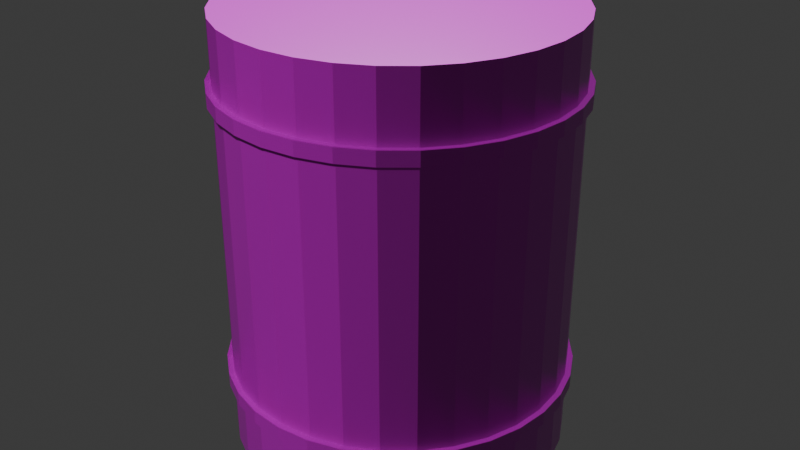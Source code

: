 # Source: BarrelBrown.blend  (saved by Blender 4.2.66; exported with 4.5.12 LTS)
import bpy
from mathutils import Matrix  # noqa: F401  (used for matrix-valued properties, if any)

bpy.ops.wm.read_factory_settings(use_empty=True)
scene = bpy.context.scene
scene.name = 'Scene'

# ---- collections
col_collection = bpy.data.collections.new('Collection'); scene.collection.children.link(col_collection)

# ---- images (referenced by path relative to the original .blend; pixels are not part of the script)
import os
ASSET_DIR = os.environ.get("B2B_ASSET_DIR", "")  # directory of the original .blend (textures are referenced by path, not embedded)
HERE = os.path.dirname(os.path.abspath(__file__))  # packed textures are extracted next to this script under _unpacked/

def load_image(name, relpath, width, height, colorspace="sRGB"):
    """Load a texture the original file referenced (path relative to the .blend, or extracted next to this script)."""
    p = next((c for c in (os.path.join(HERE, relpath), os.path.join(ASSET_DIR, relpath)) if relpath and os.path.exists(c)), "")
    if p:
        img = bpy.data.images.load(p, check_existing=True)
        img.name = name
    else:  # same state as the original file: an image datablock whose file is absent (Cycles renders it pink)
        img = bpy.data.images.new(name, width, height)
        img.source = "FILE"
        img.filepath = "//" + (relpath or name)
    img.colorspace_settings.name = colorspace
    return img
img_rustwithhole_jpg = load_image('RustWithHole.jpg', 'RustWithHole.jpg', 1024, 1024, 'sRGB')
img_rust_coarse_01_nor_gl_1k_exr = load_image('rust_coarse_01_nor_gl_1k.exr', 'rust_coarse_01_nor_gl_1k.exr', 1024, 1024, 'Non-Color')
img_rust_coarse_01_rough_1k_exr = load_image('rust_coarse_01_rough_1k.exr', 'rust_coarse_01_rough_1k.exr', 1024, 1024, 'Non-Color')

# ---- materials (node trees are filled in below, after node groups)
mat_material_004 = bpy.data.materials.new('Material.004')

# ---- material node trees
mat_material_004.use_nodes = True; mat_material_004.node_tree.nodes.clear()
_N = mat_material_004.node_tree.nodes; _L = mat_material_004.node_tree.links
n0 = _N.new('ShaderNodeBsdfPrincipled'); n0.name = 'Principled BSDF'; n0.location = (161, 133)
n1 = _N.new('ShaderNodeOutputMaterial'); n1.name = 'Material Output'; n1.location = (451, 133)
n2 = _N.new('ShaderNodeTexImage'); n2.name = 'Image Texture'; n2.location = (-197, 414)
n2.image = img_rustwithhole_jpg
n3 = _N.new('ShaderNodeNormalMap'); n3.name = 'Normal Map'; n3.location = (-151, -27)
n4 = _N.new('ShaderNodeTexImage'); n4.name = 'Image Texture.001'; n4.location = (-441, -67)
n4.image = img_rust_coarse_01_nor_gl_1k_exr
n5 = _N.new('ShaderNodeTexImage'); n5.name = 'Image Texture.002'; n5.location = (-508, 287)
n5.image = img_rust_coarse_01_rough_1k_exr
_L.new(n0.outputs[0], n1.inputs[0])
_L.new(n2.outputs[0], n0.inputs[0])
_L.new(n3.outputs[0], n0.inputs[5])
_L.new(n4.outputs[0], n3.inputs[1])
_L.new(n5.outputs[0], n0.inputs[2])
n1.is_active_output = True

# ---- world
world_world = bpy.data.worlds.new('World'); scene.world = world_world
world_world.use_nodes = True; world_world.node_tree.nodes.clear()
_N = world_world.node_tree.nodes; _L = world_world.node_tree.links
n0 = _N.new('ShaderNodeOutputWorld'); n0.name = 'World Output'; n0.location = (300, 300)
n1 = _N.new('ShaderNodeBackground'); n1.name = 'Background'; n1.location = (10, 300)
n1.inputs[0].default_value = (0.05088, 0.05088, 0.05088, 1.0)
_L.new(n1.outputs[0], n0.inputs[0])
n0.is_active_output = True
world_world.color = (0.05088, 0.05088, 0.05088)
world_world.sun_shadow_jitter_overblur = 0.0

# ---- meshes
me_cylinder_004 = bpy.data.meshes.new('Cylinder.004')
me_cylinder_004.from_pydata([(0.0, 0.3873, -0.5), (0.0, 0.3873, 0.5), (0.07556, 0.3799, -0.5), (0.07556, 0.3799, 0.5), (0.1482, 0.3578, -0.5), (0.1482, 0.3578, 0.5), (0.2152, 0.322, -0.5), (0.2152, 0.322, 0.5), (0.2739, 0.2739, -0.5), (0.2739, 0.2739, 0.5), (0.322, 0.2152, -0.5), (0.322, 0.2152, 0.5), (0.3578, 0.1482, -0.5), (0.3578, 0.1482, 0.5), (0.3799, 0.07556, -0.5), (0.3799, 0.07556, 0.5), (0.3873, 0.0, -0.5), (0.3873, 0.0, 0.5), (0.3799, -0.07556, -0.5), (0.3799, -0.07556, 0.5), (0.3578, -0.1482, -0.5), (0.3578, -0.1482, 0.5), (0.322, -0.2152, -0.5), (0.322, -0.2152, 0.5), (0.2739, -0.2739, -0.5), (0.2739, -0.2739, 0.5), (0.2152, -0.322, -0.5), (0.2152, -0.322, 0.5), (0.1482, -0.3578, -0.5), (0.1482, -0.3578, 0.5), (0.07556, -0.3799, -0.5), (0.07556, -0.3799, 0.5), (0.0, -0.3873, -0.5), (0.0, -0.3873, 0.5), (-0.07556, -0.3799, -0.5), (-0.07556, -0.3799, 0.5), (-0.1482, -0.3578, -0.5), (-0.1482, -0.3578, 0.5), (-0.2152, -0.322, -0.5), (-0.2152, -0.322, 0.5), (-0.2739, -0.2739, -0.5), (-0.2739, -0.2739, 0.5), (-0.322, -0.2152, -0.5), (-0.322, -0.2152, 0.5), (-0.3578, -0.1482, -0.5), (-0.3578, -0.1482, 0.5), (-0.3799, -0.07556, -0.5), (-0.3799, -0.07556, 0.5), (-0.3873, 0.0, -0.5), (-0.3873, 0.0, 0.5), (-0.3799, 0.07556, -0.5), (-0.3799, 0.07556, 0.5), (-0.3578, 0.1482, -0.5), (-0.3578, 0.1482, 0.5), (-0.322, 0.2152, -0.5), (-0.322, 0.2152, 0.5), (-0.2739, 0.2739, -0.5), (-0.2739, 0.2739, 0.5), (-0.2152, 0.322, -0.5), (-0.2152, 0.322, 0.5), (-0.1482, 0.3578, -0.5), (-0.1482, 0.3578, 0.5), (-0.07556, 0.3799, -0.5), (-0.07556, 0.3799, 0.5), (0.0, 0.3873, 0.3497), (0.0, 0.3873, 0.317), (0.07556, 0.3799, 0.317), (0.07556, 0.3799, 0.3497), (0.1482, 0.3578, 0.317), (0.1482, 0.3578, 0.3497), (0.2152, 0.322, 0.317), (0.2152, 0.322, 0.3497), (0.2739, 0.2739, 0.317), (0.2739, 0.2739, 0.3497), (0.322, 0.2152, 0.317), (0.322, 0.2152, 0.3497), (0.3578, 0.1482, 0.317), (0.3578, 0.1482, 0.3497), (0.3799, 0.07556, 0.317), (0.3799, 0.07556, 0.3497), (0.3873, 0.0, 0.317), (0.3873, 0.0, 0.3497), (0.3799, -0.07556, 0.317), (0.3799, -0.07556, 0.3497), (0.3578, -0.1482, 0.317), (0.3578, -0.1482, 0.3497), (0.322, -0.2152, 0.317), (0.322, -0.2152, 0.3497), (0.2739, -0.2739, 0.317), (0.2739, -0.2739, 0.3497), (0.2152, -0.322, 0.317), (0.2152, -0.322, 0.3497), (0.1482, -0.3578, 0.317), (0.1482, -0.3578, 0.3497), (0.07556, -0.3799, 0.317), (0.07556, -0.3799, 0.3497), (0.0, -0.3873, 0.317), (0.0, -0.3873, 0.3497), (-0.07556, -0.3799, 0.317), (-0.07556, -0.3799, 0.3497), (-0.1482, -0.3578, 0.317), (-0.1482, -0.3578, 0.3497), (-0.2152, -0.322, 0.317), (-0.2152, -0.322, 0.3497), (-0.2739, -0.2739, 0.317), (-0.2739, -0.2739, 0.3497), (-0.322, -0.2152, 0.317), (-0.322, -0.2152, 0.3497), (-0.3578, -0.1482, 0.317), (-0.3578, -0.1482, 0.3497), (-0.3799, -0.07556, 0.317), (-0.3799, -0.07556, 0.3497), (-0.3873, 0.0, 0.317), (-0.3873, 0.0, 0.3497), (-0.3799, 0.07556, 0.317), (-0.3799, 0.07556, 0.3497), (-0.3578, 0.1482, 0.317), (-0.3578, 0.1482, 0.3497), (-0.322, 0.2152, 0.317), (-0.322, 0.2152, 0.3497), (-0.2739, 0.2739, 0.317), (-0.2739, 0.2739, 0.3497), (-0.2152, 0.322, 0.317), (-0.2152, 0.322, 0.3497), (-0.1482, 0.3578, 0.317), (-0.1482, 0.3578, 0.3497), (-0.07556, 0.3799, 0.317), (-0.07556, 0.3799, 0.3497), (0.07556, 0.3799, -0.317), (0.07556, 0.3799, -0.3497), (0.1482, 0.3578, -0.317), (0.1482, 0.3578, -0.3497), (0.2152, 0.322, -0.317), (0.2152, 0.322, -0.3497), (0.2739, 0.2739, -0.317), (0.2739, 0.2739, -0.3497), (0.322, 0.2152, -0.317), (0.322, 0.2152, -0.3497), (0.3578, 0.1482, -0.317), (0.3578, 0.1482, -0.3497), (0.3799, 0.07556, -0.317), (0.3799, 0.07556, -0.3497), (0.3873, 0.0, -0.317), (0.3873, 0.0, -0.3497), (0.3799, -0.07556, -0.317), (0.3799, -0.07556, -0.3497), (0.3578, -0.1482, -0.317), (0.3578, -0.1482, -0.3497), (0.322, -0.2152, -0.317), (0.322, -0.2152, -0.3497), (0.2739, -0.2739, -0.317), (0.2739, -0.2739, -0.3497), (0.2152, -0.322, -0.317), (0.2152, -0.322, -0.3497), (0.1482, -0.3578, -0.317), (0.1482, -0.3578, -0.3497), (0.07556, -0.3799, -0.317), (0.07556, -0.3799, -0.3497), (0.0, -0.3873, -0.317), (0.0, -0.3873, -0.3497), (-0.07556, -0.3799, -0.317), (-0.07556, -0.3799, -0.3497), (-0.1482, -0.3578, -0.317), (-0.1482, -0.3578, -0.3497), (-0.2152, -0.322, -0.317), (-0.2152, -0.322, -0.3497), (-0.2739, -0.2739, -0.317), (-0.2739, -0.2739, -0.3497), (-0.322, -0.2152, -0.317), (-0.322, -0.2152, -0.3497), (-0.3578, -0.1482, -0.317), (-0.3578, -0.1482, -0.3497), (-0.3799, -0.07556, -0.317), (-0.3799, -0.07556, -0.3497), (-0.3873, 0.0, -0.317), (-0.3873, 0.0, -0.3497), (-0.3799, 0.07556, -0.317), (-0.3799, 0.07556, -0.3497), (-0.3578, 0.1482, -0.317), (-0.3578, 0.1482, -0.3497), (-0.322, 0.2152, -0.317), (-0.322, 0.2152, -0.3497), (-0.2739, 0.2739, -0.317), (-0.2739, 0.2739, -0.3497), (-0.2152, 0.322, -0.317), (-0.2152, 0.322, -0.3497), (-0.1482, 0.3578, -0.317), (-0.1482, 0.3578, -0.3497), (-0.07556, 0.3799, -0.317), (-0.07556, 0.3799, -0.3497), (0.0, 0.3873, -0.3497), (0.0, 0.3873, -0.317), (-0.07804, 0.3923, 0.317), (-0.07804, 0.3923, 0.3497), (1.123e-10, 0.4, 0.3497), (1.123e-10, 0.4, 0.317), (-0.1531, 0.3696, 0.317), (-0.1531, 0.3696, 0.3497), (-0.2222, 0.3326, 0.317), (-0.2222, 0.3326, 0.3497), (-0.2828, 0.2828, 0.317), (-0.2828, 0.2828, 0.3497), (-0.3326, 0.2222, 0.317), (-0.3326, 0.2222, 0.3497), (-0.3696, 0.1531, 0.317), (-0.3696, 0.1531, 0.3497), (-0.3923, 0.07804, 0.317), (-0.3923, 0.07804, 0.3497), (-0.4, -1.182e-11, 0.317), (-0.4, -1.182e-11, 0.3497), (-0.3923, -0.07804, 0.317), (-0.3923, -0.07804, 0.3497), (-0.3696, -0.1531, 0.317), (-0.3696, -0.1531, 0.3497), (-0.3326, -0.2222, 0.317), (-0.3326, -0.2222, 0.3497), (-0.2828, -0.2828, 0.317), (-0.2828, -0.2828, 0.3497), (-0.2222, -0.3326, 0.317), (-0.2222, -0.3326, 0.3497), (-0.1531, -0.3696, 0.317), (-0.1531, -0.3696, 0.3497), (-0.07804, -0.3923, 0.317), (-0.07804, -0.3923, 0.3497), (1.123e-10, -0.4, 0.317), (1.123e-10, -0.4, 0.3497), (0.07804, -0.3923, 0.317), (0.07804, -0.3923, 0.3497), (0.1531, -0.3696, 0.317), (0.1531, -0.3696, 0.3497), (0.2222, -0.3326, 0.317), (0.2222, -0.3326, 0.3497), (0.2828, -0.2828, 0.317), (0.2828, -0.2828, 0.3497), (0.3326, -0.2222, 0.317), (0.3326, -0.2222, 0.3497), (0.3696, -0.1531, 0.317), (0.3696, -0.1531, 0.3497), (0.3923, -0.07804, 0.317), (0.3923, -0.07804, 0.3497), (0.4, -1.182e-11, 0.317), (0.4, -1.182e-11, 0.3497), (0.3923, 0.07804, 0.317), (0.3923, 0.07804, 0.3497), (0.3696, 0.1531, 0.317), (0.3696, 0.1531, 0.3497), (0.3326, 0.2222, 0.317), (0.3326, 0.2222, 0.3497), (0.2828, 0.2828, 0.317), (0.2828, 0.2828, 0.3497), (0.2222, 0.3326, 0.317), (0.2222, 0.3326, 0.3497), (0.1531, 0.3696, 0.317), (0.1531, 0.3696, 0.3497), (0.07804, 0.3923, 0.317), (0.07804, 0.3923, 0.3497), (1.123e-10, 0.4, -0.3497), (1.123e-10, 0.4, -0.317), (0.07804, 0.3923, -0.317), (0.07804, 0.3923, -0.3497), (0.1531, 0.3696, -0.317), (0.1531, 0.3696, -0.3497), (0.2222, 0.3326, -0.317), (0.2222, 0.3326, -0.3497), (0.2828, 0.2828, -0.317), (0.2828, 0.2828, -0.3497), (0.3326, 0.2222, -0.317), (0.3326, 0.2222, -0.3497), (0.3696, 0.1531, -0.317), (0.3696, 0.1531, -0.3497), (0.3923, 0.07804, -0.317), (0.3923, 0.07804, -0.3497), (0.4, -1.182e-11, -0.317), (0.4, -1.182e-11, -0.3497), (0.3923, -0.07804, -0.317), (0.3923, -0.07804, -0.3497), (0.3696, -0.1531, -0.317), (0.3696, -0.1531, -0.3497), (0.3326, -0.2222, -0.317), (0.3326, -0.2222, -0.3497), (0.2828, -0.2828, -0.317), (0.2828, -0.2828, -0.3497), (0.2222, -0.3326, -0.317), (0.2222, -0.3326, -0.3497), (0.1531, -0.3696, -0.317), (0.1531, -0.3696, -0.3497), (0.07804, -0.3923, -0.317), (0.07804, -0.3923, -0.3497), (1.123e-10, -0.4, -0.317), (1.123e-10, -0.4, -0.3497), (-0.07804, -0.3923, -0.317), (-0.07804, -0.3923, -0.3497), (-0.1531, -0.3696, -0.317), (-0.1531, -0.3696, -0.3497), (-0.2222, -0.3326, -0.317), (-0.2222, -0.3326, -0.3497), (-0.2828, -0.2828, -0.317), (-0.2828, -0.2828, -0.3497), (-0.3326, -0.2222, -0.317), (-0.3326, -0.2222, -0.3497), (-0.3696, -0.1531, -0.317), (-0.3696, -0.1531, -0.3497), (-0.3923, -0.07804, -0.317), (-0.3923, -0.07804, -0.3497), (-0.4, -1.182e-11, -0.317), (-0.4, -1.182e-11, -0.3497), (-0.3923, 0.07804, -0.317), (-0.3923, 0.07804, -0.3497), (-0.3696, 0.1531, -0.317), (-0.3696, 0.1531, -0.3497), (-0.3326, 0.2222, -0.317), (-0.3326, 0.2222, -0.3497), (-0.2828, 0.2828, -0.317), (-0.2828, 0.2828, -0.3497), (-0.2222, 0.3326, -0.317), (-0.2222, 0.3326, -0.3497), (-0.1531, 0.3696, -0.317), (-0.1531, 0.3696, -0.3497), (-0.07804, 0.3923, -0.317), (-0.07804, 0.3923, -0.3497)], [], [(126, 65, 191, 188), (66, 68, 130, 128), (68, 70, 132, 130), (70, 72, 134, 132), (72, 74, 136, 134), (74, 76, 138, 136), (76, 78, 140, 138), (78, 80, 142, 140), (80, 82, 144, 142), (82, 84, 146, 144), (84, 86, 148, 146), (86, 88, 150, 148), (88, 90, 152, 150), (90, 92, 154, 152), (92, 94, 156, 154), (94, 96, 158, 156), (96, 98, 160, 158), (98, 100, 162, 160), (100, 102, 164, 162), (102, 104, 166, 164), (104, 106, 168, 166), (106, 108, 170, 168), (108, 110, 172, 170), (110, 112, 174, 172), (112, 114, 176, 174), (114, 116, 178, 176), (116, 118, 180, 178), (118, 120, 182, 180), (120, 122, 184, 182), (122, 124, 186, 184), (3, 1, 63, 61, 59, 57, 55, 53, 51, 49, 47, 45, 43, 41, 39, 37, 35, 33, 31, 29, 27, 25, 23, 21, 19, 17, 15, 13, 11, 9, 7, 5), (124, 126, 188, 186), (191, 65, 66, 128), (0, 2, 4, 6, 8, 10, 12, 14, 16, 18, 20, 22, 24, 26, 28, 30, 32, 34, 36, 38, 40, 42, 44, 46, 48, 50, 52, 54, 56, 58, 60, 62), (67, 3, 5, 69), (2, 129, 131, 4), (125, 61, 63, 127), (123, 59, 61, 125), (121, 57, 59, 123), (119, 55, 57, 121), (117, 53, 55, 119), (115, 51, 53, 117), (113, 49, 51, 115), (111, 47, 49, 113), (109, 45, 47, 111), (107, 43, 45, 109), (105, 41, 43, 107), (103, 39, 41, 105), (101, 37, 39, 103), (99, 35, 37, 101), (97, 33, 35, 99), (95, 31, 33, 97), (93, 29, 31, 95), (91, 27, 29, 93), (89, 25, 27, 91), (87, 23, 25, 89), (85, 21, 23, 87), (83, 19, 21, 85), (81, 17, 19, 83), (79, 15, 17, 81), (77, 13, 15, 79), (75, 11, 13, 77), (73, 9, 11, 75), (71, 7, 9, 73), (69, 5, 7, 71), (64, 1, 3, 67), (4, 131, 133, 6), (0, 190, 129, 2), (6, 133, 135, 8), (8, 135, 137, 10), (10, 137, 139, 12), (12, 139, 141, 14), (14, 141, 143, 16), (16, 143, 145, 18), (18, 145, 147, 20), (20, 147, 149, 22), (22, 149, 151, 24), (24, 151, 153, 26), (26, 153, 155, 28), (28, 155, 157, 30), (30, 157, 159, 32), (32, 159, 161, 34), (34, 161, 163, 36), (36, 163, 165, 38), (38, 165, 167, 40), (40, 167, 169, 42), (42, 169, 171, 44), (44, 171, 173, 46), (46, 173, 175, 48), (48, 175, 177, 50), (50, 177, 179, 52), (52, 179, 181, 54), (54, 181, 183, 56), (56, 183, 185, 58), (58, 185, 187, 60), (60, 187, 189, 62), (62, 189, 190, 0), (150, 152, 282, 280), (110, 108, 212, 210), (184, 186, 316, 314), (76, 74, 246, 244), (151, 149, 279, 281), (109, 111, 211, 213), (185, 183, 313, 315), (75, 77, 245, 247), (148, 150, 280, 278), (112, 110, 210, 208), (182, 184, 314, 312), (78, 76, 244, 242), (149, 147, 277, 279), (111, 113, 209, 211), (183, 181, 311, 313), (77, 79, 243, 245), (146, 148, 278, 276), (114, 112, 208, 206), (180, 182, 312, 310), (80, 78, 242, 240), (147, 145, 275, 277), (113, 115, 207, 209), (181, 179, 309, 311), (79, 81, 241, 243), (144, 146, 276, 274), (116, 114, 206, 204), (178, 180, 310, 308), (82, 80, 240, 238), (145, 143, 273, 275), (115, 117, 205, 207), (179, 177, 307, 309), (81, 83, 239, 241), (142, 144, 274, 272), (118, 116, 204, 202), (176, 178, 308, 306), (84, 82, 238, 236), (143, 141, 271, 273), (117, 119, 203, 205), (177, 175, 305, 307), (83, 85, 237, 239), (140, 142, 272, 270), (120, 118, 202, 200), (174, 176, 306, 304), (86, 84, 236, 234), (141, 139, 269, 271), (119, 121, 201, 203), (175, 173, 303, 305), (85, 87, 235, 237), (138, 140, 270, 268), (122, 120, 200, 198), (172, 174, 304, 302), (88, 86, 234, 232), (139, 137, 267, 269), (121, 123, 199, 201), (173, 171, 301, 303), (87, 89, 233, 235), (136, 138, 268, 266), (124, 122, 198, 196), (170, 172, 302, 300), (90, 88, 232, 230), (137, 135, 265, 267), (123, 125, 197, 199), (171, 169, 299, 301), (89, 91, 231, 233), (127, 63, 1, 64), (193, 194, 195, 192), (197, 193, 192, 196), (199, 197, 196, 198), (201, 199, 198, 200), (203, 201, 200, 202), (205, 203, 202, 204), (207, 205, 204, 206), (209, 207, 206, 208), (211, 209, 208, 210), (213, 211, 210, 212), (215, 213, 212, 214), (217, 215, 214, 216), (219, 217, 216, 218), (221, 219, 218, 220), (223, 221, 220, 222), (225, 223, 222, 224), (227, 225, 224, 226), (229, 227, 226, 228), (231, 229, 228, 230), (233, 231, 230, 232), (235, 233, 232, 234), (237, 235, 234, 236), (239, 237, 236, 238), (241, 239, 238, 240), (243, 241, 240, 242), (245, 243, 242, 244), (247, 245, 244, 246), (249, 247, 246, 248), (251, 249, 248, 250), (253, 251, 250, 252), (255, 253, 252, 254), (194, 255, 254, 195), (257, 258, 259, 256), (258, 260, 261, 259), (260, 262, 263, 261), (262, 264, 265, 263), (264, 266, 267, 265), (266, 268, 269, 267), (268, 270, 271, 269), (270, 272, 273, 271), (272, 274, 275, 273), (274, 276, 277, 275), (276, 278, 279, 277), (278, 280, 281, 279), (280, 282, 283, 281), (282, 284, 285, 283), (284, 286, 287, 285), (286, 288, 289, 287), (288, 290, 291, 289), (290, 292, 293, 291), (292, 294, 295, 293), (294, 296, 297, 295), (296, 298, 299, 297), (298, 300, 301, 299), (300, 302, 303, 301), (302, 304, 305, 303), (304, 306, 307, 305), (306, 308, 309, 307), (308, 310, 311, 309), (310, 312, 313, 311), (312, 314, 315, 313), (314, 316, 317, 315), (316, 318, 319, 317), (318, 257, 256, 319), (73, 75, 247, 249), (187, 185, 315, 317), (107, 109, 213, 215), (153, 151, 281, 283), (74, 72, 248, 246), (186, 188, 318, 316), (108, 106, 214, 212), (152, 154, 284, 282), (71, 73, 249, 251), (189, 187, 317, 319), (105, 107, 215, 217), (155, 153, 283, 285), (72, 70, 250, 248), (188, 191, 257, 318), (106, 104, 216, 214), (154, 156, 286, 284), (190, 189, 319, 256), (69, 71, 251, 253), (103, 105, 217, 219), (157, 155, 285, 287), (70, 68, 252, 250), (104, 102, 218, 216), (156, 158, 288, 286), (67, 69, 253, 255), (101, 103, 219, 221), (159, 157, 287, 289), (68, 66, 254, 252), (102, 100, 220, 218), (158, 160, 290, 288), (64, 67, 255, 194), (66, 65, 195, 254), (99, 101, 221, 223), (161, 159, 289, 291), (100, 98, 222, 220), (160, 162, 292, 290), (191, 128, 258, 257), (97, 99, 223, 225), (163, 161, 291, 293), (129, 190, 256, 259), (98, 96, 224, 222), (162, 164, 294, 292), (128, 130, 260, 258), (95, 97, 225, 227), (165, 163, 293, 295), (131, 129, 259, 261), (96, 94, 226, 224), (164, 166, 296, 294), (130, 132, 262, 260), (127, 64, 194, 193), (93, 95, 227, 229), (167, 165, 295, 297), (133, 131, 261, 263), (94, 92, 228, 226), (166, 168, 298, 296), (65, 126, 192, 195), (132, 134, 264, 262), (91, 93, 229, 231), (169, 167, 297, 299), (125, 127, 193, 197), (135, 133, 263, 265), (92, 90, 230, 228), (168, 170, 300, 298), (126, 124, 196, 192), (134, 136, 266, 264)])
_uv = me_cylinder_004.uv_layers.new(name='UVMap')
_uv.uv.foreach_set('vector', [0.03086, 0.3829, -0.0003796, 0.3828, 0.0006777, 0.06595, 0.03192, 0.06605, 0.968, 0.386, 0.9368, 0.3859, 0.9379, 0.06907, 0.9691, 0.06918, 0.9368, 0.3859, 0.9056, 0.3858, 0.9066, 0.06897, 0.9379, 0.06907, 0.9056, 0.3858, 0.8743, 0.3857, 0.8754, 0.06887, 0.9066, 0.06897, 0.8743, 0.3857, 0.8431, 0.3856, 0.8441, 0.06876, 0.8754, 0.06887, 0.8431, 0.3856, 0.8118, 0.3855, 0.8129, 0.06866, 0.8441, 0.06876, 0.8118, 0.3855, 0.7806, 0.3854, 0.7817, 0.06855, 0.8129, 0.06866, 0.7806, 0.3854, 0.7494, 0.3853, 0.7504, 0.06845, 0.7817, 0.06855, 0.7494, 0.3853, 0.7181, 0.3852, 0.7192, 0.06834, 0.7504, 0.06845, 0.7181, 0.3852, 0.6869, 0.3851, 0.6879, 0.06824, 0.7192, 0.06834, 0.6869, 0.3851, 0.6556, 0.385, 0.6567, 0.06814, 0.6879, 0.06824, 0.6556, 0.385, 0.6244, 0.3849, 0.6255, 0.06803, 0.6567, 0.06814, 0.6244, 0.3849, 0.5932, 0.3848, 0.5942, 0.06793, 0.6255, 0.06803, 0.5932, 0.3848, 0.5619, 0.3847, 0.563, 0.06782, 0.5942, 0.06793, 0.5619, 0.3847, 0.5307, 0.3846, 0.5317, 0.06772, 0.563, 0.06782, 0.5307, 0.3846, 0.4995, 0.3845, 0.5005, 0.06762, 0.5317, 0.06772, 0.4995, 0.3845, 0.4682, 0.3844, 0.4693, 0.06751, 0.5005, 0.06762, 0.4682, 0.3844, 0.437, 0.3843, 0.438, 0.06741, 0.4693, 0.06751, 0.437, 0.3843, 0.4057, 0.3841, 0.4068, 0.0673, 0.438, 0.06741, 0.4057, 0.3841, 0.3745, 0.384, 0.3756, 0.0672, 0.4068, 0.0673, 0.3745, 0.384, 0.3433, 0.3839, 0.3443, 0.06709, 0.3756, 0.0672, 0.3433, 0.3839, 0.312, 0.3838, 0.3131, 0.06699, 0.3443, 0.06709, 0.312, 0.3838, 0.2808, 0.3837, 0.2818, 0.06689, 0.3131, 0.06699, 0.2808, 0.3837, 0.2495, 0.3836, 0.2506, 0.06678, 0.2818, 0.06689, 0.2495, 0.3836, 0.2183, 0.3835, 0.2194, 0.06668, 0.2506, 0.06678, 0.2183, 0.3835, 0.1871, 0.3834, 0.1881, 0.06657, 0.2194, 0.06668, 0.1871, 0.3834, 0.1558, 0.3833, 0.1569, 0.06647, 0.1881, 0.06657, 0.1558, 0.3833, 0.1246, 0.3832, 0.1256, 0.06636, 0.1569, 0.06647, 0.1246, 0.3832, 0.09334, 0.3831, 0.0944, 0.06626, 0.1256, 0.06636, 0.09334, 0.3831, 0.0621, 0.383, 0.06316, 0.06616, 0.0944, 0.06626, 0.3659, 0.9907, 0.3132, 0.9905, 0.2616, 0.9801, 0.213, 0.9598, 0.1693, 0.9304, 0.1322, 0.893, 0.1031, 0.8491, 0.08312, 0.8004, 0.07302, 0.7487, 0.0732, 0.6961, 0.08364, 0.6445, 0.104, 0.5959, 0.1334, 0.5522, 0.1707, 0.5151, 0.2146, 0.486, 0.2633, 0.466, 0.315, 0.4559, 0.3676, 0.4561, 0.4193, 0.4665, 0.4678, 0.4868, 0.5115, 0.5162, 0.5486, 0.5536, 0.5777, 0.5975, 0.5977, 0.6462, 0.6078, 0.6979, 0.6077, 0.7505, 0.5972, 0.8021, 0.5769, 0.8507, 0.5475, 0.8944, 0.5101, 0.9315, 0.4663, 0.9606, 0.4175, 0.9806, 0.0621, 0.383, 0.03086, 0.3829, 0.03192, 0.06605, 0.06316, 0.06616, 1.0, 0.06928, 0.9993, 0.3861, 0.968, 0.386, 0.9691, 0.06918, 0.5331, 0.8159, 0.551, 0.8594, 0.577, 0.8986, 0.6101, 0.932, 0.6491, 0.9583, 0.6925, 0.9764, 0.7386, 0.9857, 0.7856, 0.9859, 0.8318, 0.9769, 0.8753, 0.959, 0.9145, 0.933, 0.9479, 0.8999, 0.9741, 0.8608, 0.9923, 0.8175, 1.002, 0.7714, 1.002, 0.7243, 0.9927, 0.6782, 0.9749, 0.6347, 0.9489, 0.5955, 0.9157, 0.5621, 0.8767, 0.5358, 0.8333, 0.5177, 0.7872, 0.5084, 0.7402, 0.5082, 0.694, 0.5172, 0.6505, 0.5351, 0.6113, 0.5611, 0.578, 0.5942, 0.5517, 0.6332, 0.5336, 0.6766, 0.5242, 0.7227, 0.5241, 0.7698, 0.9715, 0.4335, 0.9712, 0.5086, 0.94, 0.5085, 0.9403, 0.4334, 0.9729, 0.008812, 0.9727, 0.08393, 0.9414, 0.08382, 0.9417, 0.008708, 0.06555, 0.4305, 0.0653, 0.5056, 0.03406, 0.5055, 0.03431, 0.4304, 0.09679, 0.4306, 0.09654, 0.5057, 0.0653, 0.5056, 0.06555, 0.4305, 0.128, 0.4307, 0.1278, 0.5058, 0.09654, 0.5057, 0.09679, 0.4306, 0.1593, 0.4308, 0.159, 0.5059, 0.1278, 0.5058, 0.128, 0.4307, 0.1905, 0.4309, 0.1903, 0.506, 0.159, 0.5059, 0.1593, 0.4308, 0.2217, 0.431, 0.2215, 0.5061, 0.1903, 0.506, 0.1905, 0.4309, 0.253, 0.4311, 0.2527, 0.5062, 0.2215, 0.5061, 0.2217, 0.431, 0.2842, 0.4312, 0.284, 0.5063, 0.2527, 0.5062, 0.253, 0.4311, 0.3155, 0.4313, 0.3152, 0.5065, 0.284, 0.5063, 0.2842, 0.4312, 0.3467, 0.4314, 0.3465, 0.5066, 0.3152, 0.5065, 0.3155, 0.4313, 0.3779, 0.4315, 0.3777, 0.5067, 0.3465, 0.5066, 0.3467, 0.4314, 0.4092, 0.4316, 0.4089, 0.5068, 0.3777, 0.5067, 0.3779, 0.4315, 0.4404, 0.4318, 0.4402, 0.5069, 0.4089, 0.5068, 0.4092, 0.4316, 0.4717, 0.4319, 0.4714, 0.507, 0.4402, 0.5069, 0.4404, 0.4318, 0.5029, 0.432, 0.5026, 0.5071, 0.4714, 0.507, 0.4717, 0.4319, 0.5341, 0.4321, 0.5339, 0.5072, 0.5026, 0.5071, 0.5029, 0.432, 0.5654, 0.4322, 0.5651, 0.5073, 0.5339, 0.5072, 0.5341, 0.4321, 0.5966, 0.4323, 0.5964, 0.5074, 0.5651, 0.5073, 0.5654, 0.4322, 0.6279, 0.4324, 0.6276, 0.5075, 0.5964, 0.5074, 0.5966, 0.4323, 0.6591, 0.4325, 0.6588, 0.5076, 0.6276, 0.5075, 0.6279, 0.4324, 0.6903, 0.4326, 0.6901, 0.5077, 0.6588, 0.5076, 0.6591, 0.4325, 0.7216, 0.4327, 0.7213, 0.5078, 0.6901, 0.5077, 0.6903, 0.4326, 0.7528, 0.4328, 0.7526, 0.5079, 0.7213, 0.5078, 0.7216, 0.4327, 0.7841, 0.4329, 0.7838, 0.508, 0.7526, 0.5079, 0.7528, 0.4328, 0.8153, 0.433, 0.815, 0.5081, 0.7838, 0.508, 0.7841, 0.4329, 0.8465, 0.4331, 0.8463, 0.5082, 0.815, 0.5081, 0.8153, 0.433, 0.8778, 0.4332, 0.8775, 0.5083, 0.8463, 0.5082, 0.8465, 0.4331, 0.909, 0.4333, 0.9088, 0.5084, 0.8775, 0.5083, 0.8778, 0.4332, 0.9403, 0.4334, 0.94, 0.5085, 0.9088, 0.5084, 0.909, 0.4333, 1.003, 0.4336, 1.002, 0.5087, 0.9712, 0.5086, 0.9715, 0.4335, 0.9417, 0.008708, 0.9414, 0.08382, 0.9102, 0.08372, 0.9104, 0.008604, 1.004, 0.008916, 1.004, 0.08403, 0.9727, 0.08393, 0.9729, 0.008812, 0.9104, 0.008604, 0.9102, 0.08372, 0.8789, 0.08362, 0.8792, 0.008499, 0.8792, 0.008499, 0.8789, 0.08362, 0.8477, 0.08351, 0.848, 0.008395, 0.848, 0.008395, 0.8477, 0.08351, 0.8165, 0.08341, 0.8167, 0.008291, 0.8167, 0.008291, 0.8165, 0.08341, 0.7852, 0.0833, 0.7855, 0.008187, 0.7855, 0.008187, 0.7852, 0.0833, 0.754, 0.0832, 0.7542, 0.008082, 0.7542, 0.008082, 0.754, 0.0832, 0.7227, 0.08309, 0.723, 0.007978, 0.723, 0.007978, 0.7227, 0.08309, 0.6915, 0.08299, 0.6918, 0.007874, 0.6918, 0.007874, 0.6915, 0.08299, 0.6603, 0.08289, 0.6605, 0.00777, 0.6605, 0.00777, 0.6603, 0.08289, 0.629, 0.08278, 0.6293, 0.007665, 0.6293, 0.007665, 0.629, 0.08278, 0.5978, 0.08268, 0.598, 0.007561, 0.598, 0.007561, 0.5978, 0.08268, 0.5665, 0.08257, 0.5668, 0.007457, 0.5668, 0.007457, 0.5665, 0.08257, 0.5353, 0.08247, 0.5356, 0.007353, 0.5356, 0.007353, 0.5353, 0.08247, 0.5041, 0.08237, 0.5043, 0.007248, 0.5043, 0.007248, 0.5041, 0.08237, 0.4728, 0.08226, 0.4731, 0.007144, 0.4731, 0.007144, 0.4728, 0.08226, 0.4416, 0.08216, 0.4418, 0.00704, 0.4418, 0.00704, 0.4416, 0.08216, 0.4103, 0.08205, 0.4106, 0.006936, 0.4106, 0.006936, 0.4103, 0.08205, 0.3791, 0.08195, 0.3794, 0.006831, 0.3794, 0.006831, 0.3791, 0.08195, 0.3479, 0.08184, 0.3481, 0.006727, 0.3481, 0.006727, 0.3479, 0.08184, 0.3166, 0.08174, 0.3169, 0.006623, 0.3169, 0.006623, 0.3166, 0.08174, 0.2854, 0.08164, 0.2856, 0.006519, 0.2856, 0.006519, 0.2854, 0.08164, 0.2542, 0.08153, 0.2544, 0.006414, 0.2544, 0.006414, 0.2542, 0.08153, 0.2229, 0.08143, 0.2232, 0.00631, 0.2232, 0.00631, 0.2229, 0.08143, 0.1917, 0.08132, 0.1919, 0.006206, 0.1919, 0.006206, 0.1917, 0.08132, 0.1604, 0.08122, 0.1607, 0.006102, 0.1607, 0.006102, 0.1604, 0.08122, 0.1292, 0.08111, 0.1294, 0.005997, 0.1294, 0.005997, 0.1292, 0.08111, 0.09795, 0.08101, 0.0982, 0.005893, 0.0982, 0.005893, 0.09795, 0.08101, 0.06671, 0.08091, 0.06697, 0.005789, 0.06697, 0.005789, 0.06671, 0.08091, 0.03548, 0.0808, 0.03573, 0.005685, 0.03573, 0.005685, 0.03548, 0.0808, 0.004236, 0.0807, 0.004486, 0.00558, 0.629, 0.09916, 0.5977, 0.09905, 0.5977, 0.09905, 0.629, 0.09916, 0.2843, 0.4149, 0.3155, 0.415, 0.3155, 0.415, 0.2843, 0.4149, 0.0979, 0.09739, 0.06666, 0.09728, 0.06666, 0.09728, 0.0979, 0.09739, 0.8153, 0.4166, 0.8466, 0.4167, 0.8466, 0.4167, 0.8153, 0.4166, 0.629, 0.08278, 0.6603, 0.08289, 0.6603, 0.08289, 0.629, 0.08278, 0.3155, 0.4313, 0.2842, 0.4312, 0.2842, 0.4312, 0.3155, 0.4313, 0.09795, 0.08101, 0.1292, 0.08111, 0.1292, 0.08111, 0.09795, 0.08101, 0.8465, 0.4331, 0.8153, 0.433, 0.8153, 0.433, 0.8465, 0.4331, 0.6602, 0.09926, 0.629, 0.09916, 0.629, 0.09916, 0.6602, 0.09926, 0.253, 0.4148, 0.2843, 0.4149, 0.2843, 0.4149, 0.253, 0.4148, 0.1291, 0.09749, 0.0979, 0.09739, 0.0979, 0.09739, 0.1291, 0.09749, 0.7841, 0.4165, 0.8153, 0.4166, 0.8153, 0.4166, 0.7841, 0.4165, 0.6603, 0.08289, 0.6915, 0.08299, 0.6915, 0.08299, 0.6603, 0.08289, 0.2842, 0.4312, 0.253, 0.4311, 0.253, 0.4311, 0.2842, 0.4312, 0.1292, 0.08111, 0.1604, 0.08122, 0.1604, 0.08122, 0.1292, 0.08111, 0.8153, 0.433, 0.7841, 0.4329, 0.7841, 0.4329, 0.8153, 0.433, 0.6914, 0.09937, 0.6602, 0.09926, 0.6602, 0.09926, 0.6914, 0.09937, 0.2218, 0.4146, 0.253, 0.4148, 0.253, 0.4148, 0.2218, 0.4146, 0.1604, 0.0976, 0.1291, 0.09749, 0.1291, 0.09749, 0.1604, 0.0976, 0.7529, 0.4164, 0.7841, 0.4165, 0.7841, 0.4165, 0.7529, 0.4164, 0.6915, 0.08299, 0.7227, 0.08309, 0.7227, 0.08309, 0.6915, 0.08299, 0.253, 0.4311, 0.2217, 0.431, 0.2217, 0.431, 0.253, 0.4311, 0.1604, 0.08122, 0.1917, 0.08132, 0.1917, 0.08132, 0.1604, 0.08122, 0.7841, 0.4329, 0.7528, 0.4328, 0.7528, 0.4328, 0.7841, 0.4329, 0.7227, 0.09947, 0.6914, 0.09937, 0.6914, 0.09937, 0.7227, 0.09947, 0.1906, 0.4145, 0.2218, 0.4146, 0.2218, 0.4146, 0.1906, 0.4145, 0.1916, 0.0977, 0.1604, 0.0976, 0.1604, 0.0976, 0.1916, 0.0977, 0.7216, 0.4163, 0.7529, 0.4164, 0.7529, 0.4164, 0.7216, 0.4163, 0.7227, 0.08309, 0.754, 0.0832, 0.754, 0.0832, 0.7227, 0.08309, 0.2217, 0.431, 0.1905, 0.4309, 0.1905, 0.4309, 0.2217, 0.431, 0.1917, 0.08132, 0.2229, 0.08143, 0.2229, 0.08143, 0.1917, 0.08132, 0.7528, 0.4328, 0.7216, 0.4327, 0.7216, 0.4327, 0.7528, 0.4328, 0.7539, 0.09958, 0.7227, 0.09947, 0.7227, 0.09947, 0.7539, 0.09958, 0.1593, 0.4144, 0.1906, 0.4145, 0.1906, 0.4145, 0.1593, 0.4144, 0.2229, 0.0978, 0.1916, 0.0977, 0.1916, 0.0977, 0.2229, 0.0978, 0.6904, 0.4162, 0.7216, 0.4163, 0.7216, 0.4163, 0.6904, 0.4162, 0.754, 0.0832, 0.7852, 0.0833, 0.7852, 0.0833, 0.754, 0.0832, 0.1905, 0.4309, 0.1593, 0.4308, 0.1593, 0.4308, 0.1905, 0.4309, 0.2229, 0.08143, 0.2542, 0.08153, 0.2542, 0.08153, 0.2229, 0.08143, 0.7216, 0.4327, 0.6903, 0.4326, 0.6903, 0.4326, 0.7216, 0.4327, 0.7852, 0.09968, 0.7539, 0.09958, 0.7539, 0.09958, 0.7852, 0.09968, 0.1281, 0.4143, 0.1593, 0.4144, 0.1593, 0.4144, 0.1281, 0.4143, 0.2541, 0.09791, 0.2229, 0.0978, 0.2229, 0.0978, 0.2541, 0.09791, 0.6592, 0.4161, 0.6904, 0.4162, 0.6904, 0.4162, 0.6592, 0.4161, 0.7852, 0.0833, 0.8165, 0.08341, 0.8165, 0.08341, 0.7852, 0.0833, 0.1593, 0.4308, 0.128, 0.4307, 0.128, 0.4307, 0.1593, 0.4308, 0.2542, 0.08153, 0.2854, 0.08164, 0.2854, 0.08164, 0.2542, 0.08153, 0.6903, 0.4326, 0.6591, 0.4325, 0.6591, 0.4325, 0.6903, 0.4326, 0.8164, 0.09978, 0.7852, 0.09968, 0.7852, 0.09968, 0.8164, 0.09978, 0.09684, 0.4142, 0.1281, 0.4143, 0.1281, 0.4143, 0.09684, 0.4142, 0.2853, 0.09801, 0.2541, 0.09791, 0.2541, 0.09791, 0.2853, 0.09801, 0.6279, 0.416, 0.6592, 0.4161, 0.6592, 0.4161, 0.6279, 0.416, 0.8165, 0.08341, 0.8477, 0.08351, 0.8477, 0.08351, 0.8165, 0.08341, 0.128, 0.4307, 0.09679, 0.4306, 0.09679, 0.4306, 0.128, 0.4307, 0.2854, 0.08164, 0.3166, 0.08174, 0.3166, 0.08174, 0.2854, 0.08164, 0.6591, 0.4325, 0.6279, 0.4324, 0.6279, 0.4324, 0.6591, 0.4325, 0.8476, 0.09989, 0.8164, 0.09978, 0.8164, 0.09978, 0.8476, 0.09989, 0.0656, 0.4141, 0.09684, 0.4142, 0.09684, 0.4142, 0.0656, 0.4141, 0.3166, 0.09812, 0.2853, 0.09801, 0.2853, 0.09801, 0.3166, 0.09812, 0.5967, 0.4159, 0.6279, 0.416, 0.6279, 0.416, 0.5967, 0.4159, 0.8477, 0.08351, 0.8789, 0.08362, 0.8789, 0.08362, 0.8477, 0.08351, 0.09679, 0.4306, 0.06555, 0.4305, 0.06555, 0.4305, 0.09679, 0.4306, 0.3166, 0.08174, 0.3479, 0.08184, 0.3479, 0.08184, 0.3166, 0.08174, 0.6279, 0.4324, 0.5966, 0.4323, 0.5966, 0.4323, 0.6279, 0.4324, 0.03431, 0.4304, 0.03406, 0.5055, 0.002818, 0.5054, 0.003069, 0.4303, 0.03431, 0.4304, 0.003069, 0.4303, 0.003124, 0.4139, 0.03436, 0.414, 0.06555, 0.4305, 0.03431, 0.4304, 0.03436, 0.414, 0.0656, 0.4141, 0.09679, 0.4306, 0.06555, 0.4305, 0.0656, 0.4141, 0.09684, 0.4142, 0.128, 0.4307, 0.09679, 0.4306, 0.09684, 0.4142, 0.1281, 0.4143, 0.1593, 0.4308, 0.128, 0.4307, 0.1281, 0.4143, 0.1593, 0.4144, 0.1905, 0.4309, 0.1593, 0.4308, 0.1593, 0.4144, 0.1906, 0.4145, 0.2217, 0.431, 0.1905, 0.4309, 0.1906, 0.4145, 0.2218, 0.4146, 0.253, 0.4311, 0.2217, 0.431, 0.2218, 0.4146, 0.253, 0.4148, 0.2842, 0.4312, 0.253, 0.4311, 0.253, 0.4148, 0.2843, 0.4149, 0.3155, 0.4313, 0.2842, 0.4312, 0.2843, 0.4149, 0.3155, 0.415, 0.3467, 0.4314, 0.3155, 0.4313, 0.3155, 0.415, 0.3468, 0.4151, 0.3779, 0.4315, 0.3467, 0.4314, 0.3468, 0.4151, 0.378, 0.4152, 0.4092, 0.4316, 0.3779, 0.4315, 0.378, 0.4152, 0.4092, 0.4153, 0.4404, 0.4318, 0.4092, 0.4316, 0.4092, 0.4153, 0.4405, 0.4154, 0.4717, 0.4319, 0.4404, 0.4318, 0.4405, 0.4154, 0.4717, 0.4155, 0.5029, 0.432, 0.4717, 0.4319, 0.4717, 0.4155, 0.503, 0.4156, 0.5341, 0.4321, 0.5029, 0.432, 0.503, 0.4156, 0.5342, 0.4157, 0.5654, 0.4322, 0.5341, 0.4321, 0.5342, 0.4157, 0.5654, 0.4158, 0.5966, 0.4323, 0.5654, 0.4322, 0.5654, 0.4158, 0.5967, 0.4159, 0.6279, 0.4324, 0.5966, 0.4323, 0.5967, 0.4159, 0.6279, 0.416, 0.6591, 0.4325, 0.6279, 0.4324, 0.6279, 0.416, 0.6592, 0.4161, 0.6903, 0.4326, 0.6591, 0.4325, 0.6592, 0.4161, 0.6904, 0.4162, 0.7216, 0.4327, 0.6903, 0.4326, 0.6904, 0.4162, 0.7216, 0.4163, 0.7528, 0.4328, 0.7216, 0.4327, 0.7216, 0.4163, 0.7529, 0.4164, 0.7841, 0.4329, 0.7528, 0.4328, 0.7529, 0.4164, 0.7841, 0.4165, 0.8153, 0.433, 0.7841, 0.4329, 0.7841, 0.4165, 0.8153, 0.4166, 0.8465, 0.4331, 0.8153, 0.433, 0.8153, 0.4166, 0.8466, 0.4167, 0.8778, 0.4332, 0.8465, 0.4331, 0.8466, 0.4167, 0.8778, 0.4168, 0.909, 0.4333, 0.8778, 0.4332, 0.8778, 0.4168, 0.9091, 0.4169, 0.9403, 0.4334, 0.909, 0.4333, 0.9091, 0.4169, 0.9403, 0.417, 0.9715, 0.4335, 0.9403, 0.4334, 0.9403, 0.417, 0.9715, 0.4171, 1.003, 0.4336, 0.9715, 0.4335, 0.9715, 0.4171, 1.003, 0.4173, 1.004, 0.1004, 0.9726, 0.1003, 0.9727, 0.08393, 1.004, 0.08403, 0.9726, 0.1003, 0.9414, 0.1002, 0.9414, 0.08382, 0.9727, 0.08393, 0.9414, 0.1002, 0.9101, 0.1001, 0.9102, 0.08372, 0.9414, 0.08382, 0.9101, 0.1001, 0.8789, 0.09999, 0.8789, 0.08362, 0.9102, 0.08372, 0.8789, 0.09999, 0.8476, 0.09989, 0.8477, 0.08351, 0.8789, 0.08362, 0.8476, 0.09989, 0.8164, 0.09978, 0.8165, 0.08341, 0.8477, 0.08351, 0.8164, 0.09978, 0.7852, 0.09968, 0.7852, 0.0833, 0.8165, 0.08341, 0.7852, 0.09968, 0.7539, 0.09958, 0.754, 0.0832, 0.7852, 0.0833, 0.7539, 0.09958, 0.7227, 0.09947, 0.7227, 0.08309, 0.754, 0.0832, 0.7227, 0.09947, 0.6914, 0.09937, 0.6915, 0.08299, 0.7227, 0.08309, 0.6914, 0.09937, 0.6602, 0.09926, 0.6603, 0.08289, 0.6915, 0.08299, 0.6602, 0.09926, 0.629, 0.09916, 0.629, 0.08278, 0.6603, 0.08289, 0.629, 0.09916, 0.5977, 0.09905, 0.5978, 0.08268, 0.629, 0.08278, 0.5977, 0.09905, 0.5665, 0.09895, 0.5665, 0.08257, 0.5978, 0.08268, 0.5665, 0.09895, 0.5353, 0.09885, 0.5353, 0.08247, 0.5665, 0.08257, 0.5353, 0.09885, 0.504, 0.09874, 0.5041, 0.08237, 0.5353, 0.08247, 0.504, 0.09874, 0.4728, 0.09864, 0.4728, 0.08226, 0.5041, 0.08237, 0.4728, 0.09864, 0.4415, 0.09853, 0.4416, 0.08216, 0.4728, 0.08226, 0.4415, 0.09853, 0.4103, 0.09843, 0.4103, 0.08205, 0.4416, 0.08216, 0.4103, 0.09843, 0.3791, 0.09833, 0.3791, 0.08195, 0.4103, 0.08205, 0.3791, 0.09833, 0.3478, 0.09822, 0.3479, 0.08184, 0.3791, 0.08195, 0.3478, 0.09822, 0.3166, 0.09812, 0.3166, 0.08174, 0.3479, 0.08184, 0.3166, 0.09812, 0.2853, 0.09801, 0.2854, 0.08164, 0.3166, 0.08174, 0.2853, 0.09801, 0.2541, 0.09791, 0.2542, 0.08153, 0.2854, 0.08164, 0.2541, 0.09791, 0.2229, 0.0978, 0.2229, 0.08143, 0.2542, 0.08153, 0.2229, 0.0978, 0.1916, 0.0977, 0.1917, 0.08132, 0.2229, 0.08143, 0.1916, 0.0977, 0.1604, 0.0976, 0.1604, 0.08122, 0.1917, 0.08132, 0.1604, 0.0976, 0.1291, 0.09749, 0.1292, 0.08111, 0.1604, 0.08122, 0.1291, 0.09749, 0.0979, 0.09739, 0.09795, 0.08101, 0.1292, 0.08111, 0.0979, 0.09739, 0.06666, 0.09728, 0.06671, 0.08091, 0.09795, 0.08101, 0.06666, 0.09728, 0.03542, 0.09718, 0.03548, 0.0808, 0.06671, 0.08091, 0.03542, 0.09718, 0.004181, 0.09707, 0.004236, 0.0807, 0.03548, 0.0808, 0.8778, 0.4332, 0.8465, 0.4331, 0.8465, 0.4331, 0.8778, 0.4332, 0.06671, 0.08091, 0.09795, 0.08101, 0.09795, 0.08101, 0.06671, 0.08091, 0.3467, 0.4314, 0.3155, 0.4313, 0.3155, 0.4313, 0.3467, 0.4314, 0.5978, 0.08268, 0.629, 0.08278, 0.629, 0.08278, 0.5978, 0.08268, 0.8466, 0.4167, 0.8778, 0.4168, 0.8778, 0.4168, 0.8466, 0.4167, 0.06666, 0.09728, 0.03542, 0.09718, 0.03542, 0.09718, 0.06666, 0.09728, 0.3155, 0.415, 0.3468, 0.4151, 0.3468, 0.4151, 0.3155, 0.415, 0.5977, 0.09905, 0.5665, 0.09895, 0.5665, 0.09895, 0.5977, 0.09905, 0.909, 0.4333, 0.8778, 0.4332, 0.8778, 0.4332, 0.909, 0.4333, 0.03548, 0.0808, 0.06671, 0.08091, 0.06671, 0.08091, 0.03548, 0.0808, 0.3779, 0.4315, 0.3467, 0.4314, 0.3467, 0.4314, 0.3779, 0.4315, 0.5665, 0.08257, 0.5978, 0.08268, 0.5978, 0.08268, 0.5665, 0.08257, 0.8778, 0.4168, 0.9091, 0.4169, 0.9091, 0.4169, 0.8778, 0.4168, 0.03542, 0.09718, 0.004181, 0.09707, 0.004181, 0.09707, 0.03542, 0.09718, 0.3468, 0.4151, 0.378, 0.4152, 0.378, 0.4152, 0.3468, 0.4151, 0.5665, 0.09895, 0.5353, 0.09885, 0.5353, 0.09885, 0.5665, 0.09895, 0.004236, 0.0807, 0.03548, 0.0808, 0.03548, 0.0808, 0.004236, 0.0807, 0.9403, 0.4334, 0.909, 0.4333, 0.909, 0.4333, 0.9403, 0.4334, 0.4092, 0.4316, 0.3779, 0.4315, 0.3779, 0.4315, 0.4092, 0.4316, 0.5353, 0.08247, 0.5665, 0.08257, 0.5665, 0.08257, 0.5353, 0.08247, 0.9091, 0.4169, 0.9403, 0.417, 0.9403, 0.417, 0.9091, 0.4169, 0.378, 0.4152, 0.4092, 0.4153, 0.4092, 0.4153, 0.378, 0.4152, 0.5353, 0.09885, 0.504, 0.09874, 0.504, 0.09874, 0.5353, 0.09885, 0.9715, 0.4335, 0.9403, 0.4334, 0.9403, 0.4334, 0.9715, 0.4335, 0.4404, 0.4318, 0.4092, 0.4316, 0.4092, 0.4316, 0.4404, 0.4318, 0.5041, 0.08237, 0.5353, 0.08247, 0.5353, 0.08247, 0.5041, 0.08237, 0.9403, 0.417, 0.9715, 0.4171, 0.9715, 0.4171, 0.9403, 0.417, 0.4092, 0.4153, 0.4405, 0.4154, 0.4405, 0.4154, 0.4092, 0.4153, 0.504, 0.09874, 0.4728, 0.09864, 0.4728, 0.09864, 0.504, 0.09874, 1.003, 0.4336, 0.9715, 0.4335, 0.9715, 0.4335, 1.003, 0.4336, 0.9715, 0.4171, 1.003, 0.4173, 1.003, 0.4173, 0.9715, 0.4171, 0.4717, 0.4319, 0.4404, 0.4318, 0.4404, 0.4318, 0.4717, 0.4319, 0.4728, 0.08226, 0.5041, 0.08237, 0.5041, 0.08237, 0.4728, 0.08226, 0.4405, 0.4154, 0.4717, 0.4155, 0.4717, 0.4155, 0.4405, 0.4154, 0.4728, 0.09864, 0.4415, 0.09853, 0.4415, 0.09853, 0.4728, 0.09864, 1.004, 0.1004, 0.9726, 0.1003, 0.9726, 0.1003, 1.004, 0.1004, 0.5029, 0.432, 0.4717, 0.4319, 0.4717, 0.4319, 0.5029, 0.432, 0.4416, 0.08216, 0.4728, 0.08226, 0.4728, 0.08226, 0.4416, 0.08216, 0.9727, 0.08393, 1.004, 0.08403, 1.004, 0.08403, 0.9727, 0.08393, 0.4717, 0.4155, 0.503, 0.4156, 0.503, 0.4156, 0.4717, 0.4155, 0.4415, 0.09853, 0.4103, 0.09843, 0.4103, 0.09843, 0.4415, 0.09853, 0.9726, 0.1003, 0.9414, 0.1002, 0.9414, 0.1002, 0.9726, 0.1003, 0.5341, 0.4321, 0.5029, 0.432, 0.5029, 0.432, 0.5341, 0.4321, 0.4103, 0.08205, 0.4416, 0.08216, 0.4416, 0.08216, 0.4103, 0.08205, 0.9414, 0.08382, 0.9727, 0.08393, 0.9727, 0.08393, 0.9414, 0.08382, 0.503, 0.4156, 0.5342, 0.4157, 0.5342, 0.4157, 0.503, 0.4156, 0.4103, 0.09843, 0.3791, 0.09833, 0.3791, 0.09833, 0.4103, 0.09843, 0.9414, 0.1002, 0.9101, 0.1001, 0.9101, 0.1001, 0.9414, 0.1002, 0.03431, 0.4304, 0.003069, 0.4303, 0.003069, 0.4303, 0.03431, 0.4304, 0.5654, 0.4322, 0.5341, 0.4321, 0.5341, 0.4321, 0.5654, 0.4322, 0.3791, 0.08195, 0.4103, 0.08205, 0.4103, 0.08205, 0.3791, 0.08195, 0.9102, 0.08372, 0.9414, 0.08382, 0.9414, 0.08382, 0.9102, 0.08372, 0.5342, 0.4157, 0.5654, 0.4158, 0.5654, 0.4158, 0.5342, 0.4157, 0.3791, 0.09833, 0.3478, 0.09822, 0.3478, 0.09822, 0.3791, 0.09833, 0.003124, 0.4139, 0.03436, 0.414, 0.03436, 0.414, 0.003124, 0.4139, 0.9101, 0.1001, 0.8789, 0.09999, 0.8789, 0.09999, 0.9101, 0.1001, 0.5966, 0.4323, 0.5654, 0.4322, 0.5654, 0.4322, 0.5966, 0.4323, 0.3479, 0.08184, 0.3791, 0.08195, 0.3791, 0.08195, 0.3479, 0.08184, 0.06555, 0.4305, 0.03431, 0.4304, 0.03431, 0.4304, 0.06555, 0.4305, 0.8789, 0.08362, 0.9102, 0.08372, 0.9102, 0.08372, 0.8789, 0.08362, 0.5654, 0.4158, 0.5967, 0.4159, 0.5967, 0.4159, 0.5654, 0.4158, 0.3478, 0.09822, 0.3166, 0.09812, 0.3166, 0.09812, 0.3478, 0.09822, 0.03436, 0.414, 0.0656, 0.4141, 0.0656, 0.4141, 0.03436, 0.414, 0.8789, 0.09999, 0.8476, 0.09989, 0.8476, 0.09989, 0.8789, 0.09999])
me_cylinder_004.materials.append(mat_material_004)
me_cylinder_004.update()

# ---- objects
ob_cylinder = bpy.data.objects.new('Cylinder', me_cylinder_004)

# ---- transforms, parenting, visibility, modifiers, constraints
ob_cylinder.location = (0.0, 0.0, 0.0)

# ---- collection membership
col_collection.objects.link(ob_cylinder)

# ---- scene / render settings (as saved in the file)
scene.frame_start = 1; scene.frame_end = 250; scene.frame_set(1)
scene.render.engine = 'BLENDER_EEVEE_NEXT'
bpy.context.view_layer.update()

# ---- added for rendering (the .blend has no active camera and no usable light): camera, sun
cam_auto = bpy.data.cameras.new('AutoCamera')
cam_auto.lens = 50.0
cam_auto.sensor_width = 36.0
cam_auto.clip_end = 1000.0
ob_auto_camera = bpy.data.objects.new('AutoCamera', cam_auto)
scene.collection.objects.link(ob_auto_camera)
ob_auto_camera.location = (1.39706, -1.67647, 1.11765)
ob_auto_camera.rotation_euler = (1.09748, -7.21219e-08, 0.694738)
scene.camera = ob_auto_camera
light_auto_sun = bpy.data.lights.new('AutoSun', 'SUN')
light_auto_sun.energy = 3.0
light_auto_sun.angle = 0.0523599
ob_auto_sun = bpy.data.objects.new('AutoSun', light_auto_sun)
scene.collection.objects.link(ob_auto_sun)
ob_auto_sun.rotation_euler = (0.872665, 0.174533, 0.523599)
bpy.context.view_layer.update()
